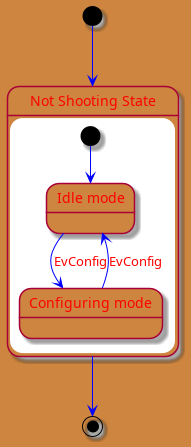

The diagram above was rendered by PlantUML. Its source (embedded in the PNG):
@startuml
<style>
stateDiagram {
  BackgroundColor Peru
  'LineColor Gray
  FontName Impact
  FontColor Red
  arrow {
    FontSize 13
    LineColor Blue
  }
}
</style>

[*] --> NotShooting
state "Not Shooting State" as NotShooting {
  state "Idle mode" as Idle <<Warning>>
  state "Configuring mode" as Configuring
  [*] --> Idle
  Idle --> Configuring : EvConfig
  Configuring --> Idle : EvConfig
}

NotShooting --> [*]
@enduml